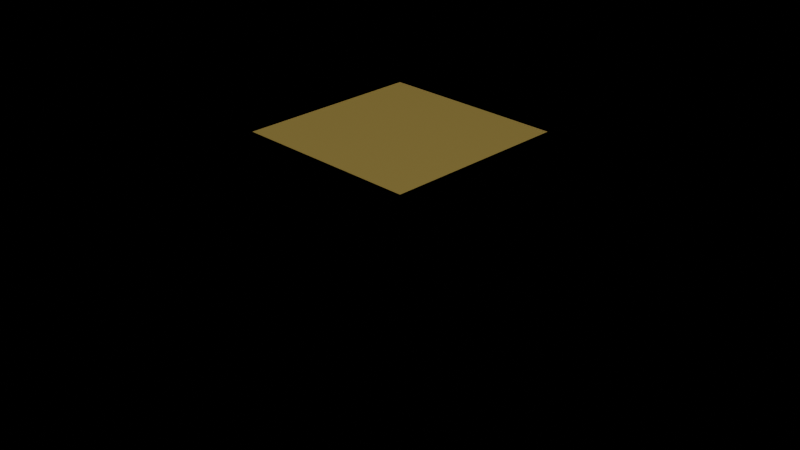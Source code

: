 # Source: complete_scene.blend  (saved by Blender 5.0.119; exported with 4.5.12 LTS)
import bpy
from mathutils import Matrix  # noqa: F401  (used for matrix-valued properties, if any)

bpy.ops.wm.read_factory_settings(use_empty=True)
scene = bpy.context.scene
scene.name = 'Scene'

# ---- materials (node trees are filled in below, after node groups)
mat_goldmaterial = bpy.data.materials.new('GoldMaterial')

# ---- material node trees
mat_goldmaterial.use_nodes = True; mat_goldmaterial.node_tree.nodes.clear()
_N = mat_goldmaterial.node_tree.nodes; _L = mat_goldmaterial.node_tree.links
n0 = _N.new('ShaderNodeBsdfPrincipled'); n0.name = 'Principled BSDF'; n0.location = (-200, 100)
n0.inputs[0].default_value = (0.9, 0.7, 0.2, 1.0)
n0.inputs[1].default_value = 0.8
n0.inputs[2].default_value = 0.3
n1 = _N.new('ShaderNodeOutputMaterial'); n1.name = 'Material Output'; n1.location = (200, 100)
_L.new(n0.outputs[0], n1.inputs[0])
n1.is_active_output = True

# ---- cameras
cam_camera = bpy.data.cameras.new('Camera')
cam_camera_001 = bpy.data.cameras.new('Camera.001')

# ---- lights
light_sun = bpy.data.lights.new('Sun', 'SUN')
light_sun.energy = 1.0
light_sun_001 = bpy.data.lights.new('Sun.001', 'SUN')
light_sun_001.color = (1.0, 0.95, 0.9)
light_sun_001.energy = 2.0

# ---- meshes
me_cube = bpy.data.meshes.new('Cube')
me_cube.from_pydata([(-1.0, -1.0, -1.0), (-1.0, -1.0, 1.0), (-1.0, 1.0, -1.0), (-1.0, 1.0, 1.0), (1.0, -1.0, -1.0), (1.0, -1.0, 1.0), (1.0, 1.0, -1.0), (1.0, 1.0, 1.0)], [], [(0, 1, 3, 2), (2, 3, 7, 6), (6, 7, 5, 4), (4, 5, 1, 0), (2, 6, 4, 0), (7, 3, 1, 5)])
_uv = me_cube.uv_layers.new(name='UVMap')
_uv.uv.foreach_set('vector', [0.375, 0.0, 0.625, 0.0, 0.625, 0.25, 0.375, 0.25, 0.375, 0.25, 0.625, 0.25, 0.625, 0.5, 0.375, 0.5, 0.375, 0.5, 0.625, 0.5, 0.625, 0.75, 0.375, 0.75, 0.375, 0.75, 0.625, 0.75, 0.625, 1.0, 0.375, 1.0, 0.125, 0.5, 0.375, 0.5, 0.375, 0.75, 0.125, 0.75, 0.625, 0.5, 0.875, 0.5, 0.875, 0.75, 0.625, 0.75])
me_cube.materials.append(mat_goldmaterial)
me_cube.update()

# ---- objects
ob_camera = bpy.data.objects.new('Camera', cam_camera)
ob_sun = bpy.data.objects.new('Sun', light_sun)
ob_maincube = bpy.data.objects.new('MainCube', me_cube)
ob_camera_001 = bpy.data.objects.new('Camera.001', cam_camera_001)
ob_sun_001 = bpy.data.objects.new('Sun.001', light_sun_001)

# ---- transforms, parenting, visibility, modifiers, constraints
ob_camera.location = (0.0, -10.0, 5.0)
ob_sun.location = (0.0, 0.0, 10.0)
ob_maincube.location = (0.0, 0.0, 0.0)
ob_camera_001.location = (7.0, -7.0, 5.0)
ob_camera_001.rotation_euler = (1.103, -1.318e-07, 0.7854)
ob_sun_001.location = (5.0, 5.0, 10.0)

# ---- collection membership
scene.collection.objects.link(ob_camera)
scene.collection.objects.link(ob_sun)
scene.collection.objects.link(ob_maincube)
scene.collection.objects.link(ob_camera_001)
scene.collection.objects.link(ob_sun_001)

# ---- scene / render settings (as saved in the file)
scene.camera = ob_camera_001
scene.frame_start = 1; scene.frame_end = 250; scene.frame_set(1)
scene.render.engine = 'BLENDER_EEVEE_NEXT'
scene.render.bake_bias = 0.0
scene.render.bake_samples = 0
scene.cycles.sampling_pattern = 'TABULATED_SOBOL'
scene.eevee.use_volume_custom_range = False
bpy.context.view_layer.update()
